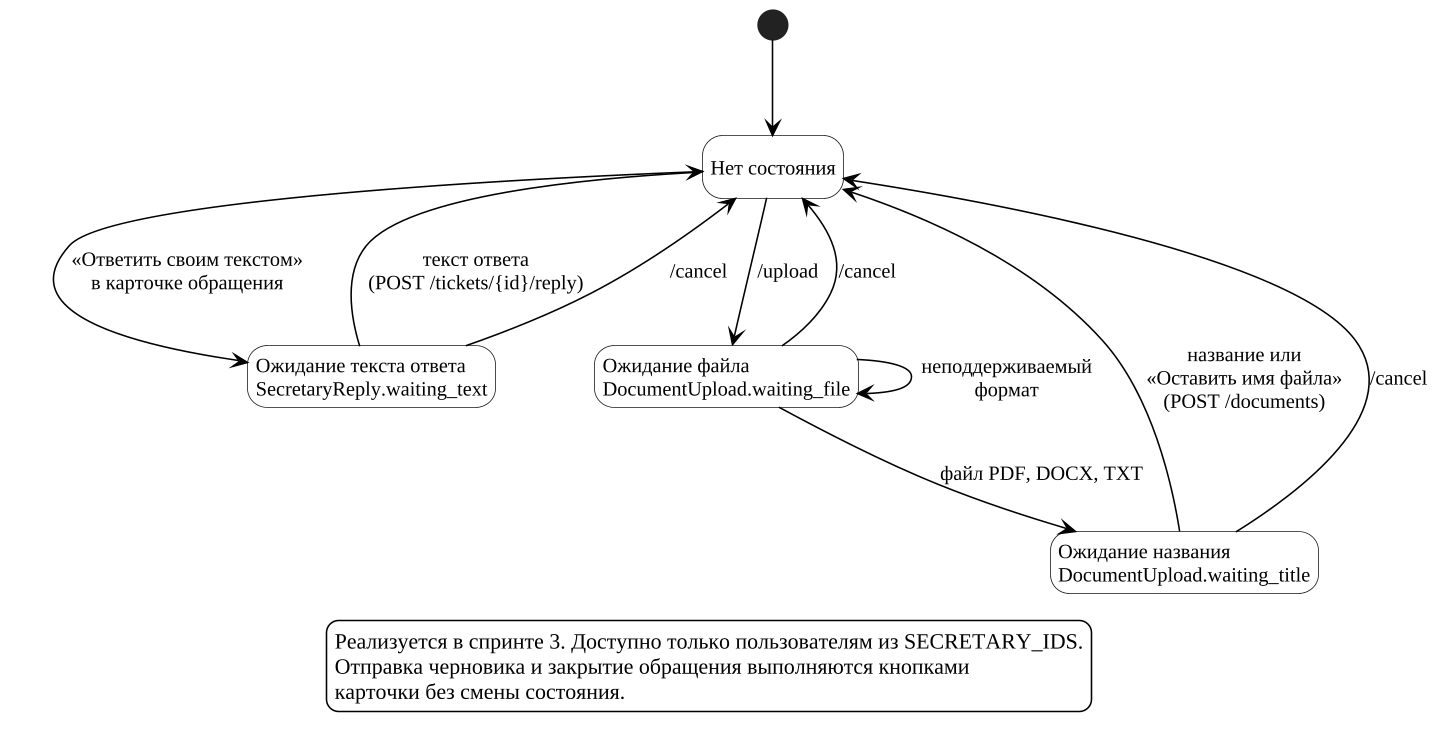

The diagram above was rendered by PlantUML. Its source (embedded in the PNG):
@startuml 11_transitions_secretary
!include _style.iuml
skinparam defaultFontSize 13
hide empty description

state "Нет состояния" as SIdle
state "Ожидание текста ответа\nSecretaryReply.waiting_text" as SReply
state "Ожидание файла\nDocumentUpload.waiting_file" as SFile
state "Ожидание названия\nDocumentUpload.waiting_title" as STitle

[*] --> SIdle
SIdle --> SReply : «Ответить своим текстом»\nв карточке обращения
SReply --> SIdle : текст ответа\n(POST /tickets/{id}/reply)
SReply --> SIdle : /cancel
SIdle --> SFile : /upload
SFile --> STitle : файл PDF, DOCX, TXT
SFile --> SFile : неподдерживаемый\nформат
STitle --> SIdle : название или\n«Оставить имя файла»\n(POST /documents)
SFile --> SIdle : /cancel
STitle --> SIdle : /cancel

legend bottom
  Реализуется в спринте 3. Доступно только пользователям из SECRETARY_IDS.
  Отправка черновика и закрытие обращения выполняются кнопками
  карточки без смены состояния.
endlegend
@enduml